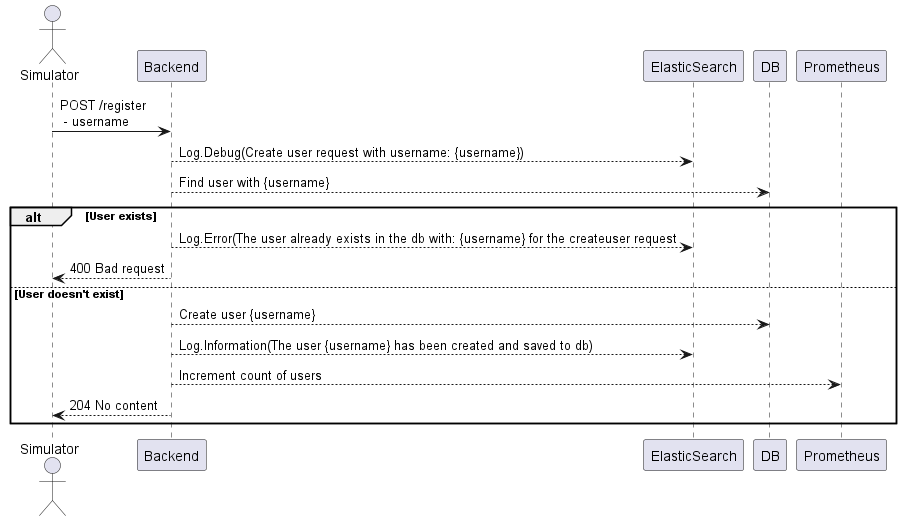

The diagram above was rendered by PlantUML. Its source (embedded in the PNG):
@startuml

actor Simulator as sim
sim -> Backend: POST /register \n - username
Backend --> ElasticSearch: Log.Debug(Create user request with username: {username})
'ElasticSearch --> Backend: OK
Backend --> DB : Find user with {username}
alt User exists 
  Backend --> ElasticSearch: Log.Error(The user already exists in the db with: {username} for the createuser request
  'ElasticSearch --> Backend: OK
  Backend --> sim: 400 Bad request
  
else User doesn't exist
  Backend --> DB: Create user {username}
  Backend --> ElasticSearch: Log.Information(The user {username} has been created and saved to db)
  'ElasticSearch --> Backend: OK
  Backend --> Prometheus: Increment count of users
  'Prometheus --> Backend: OK
  
sim <-- Backend: 204 No content

end

@enduml